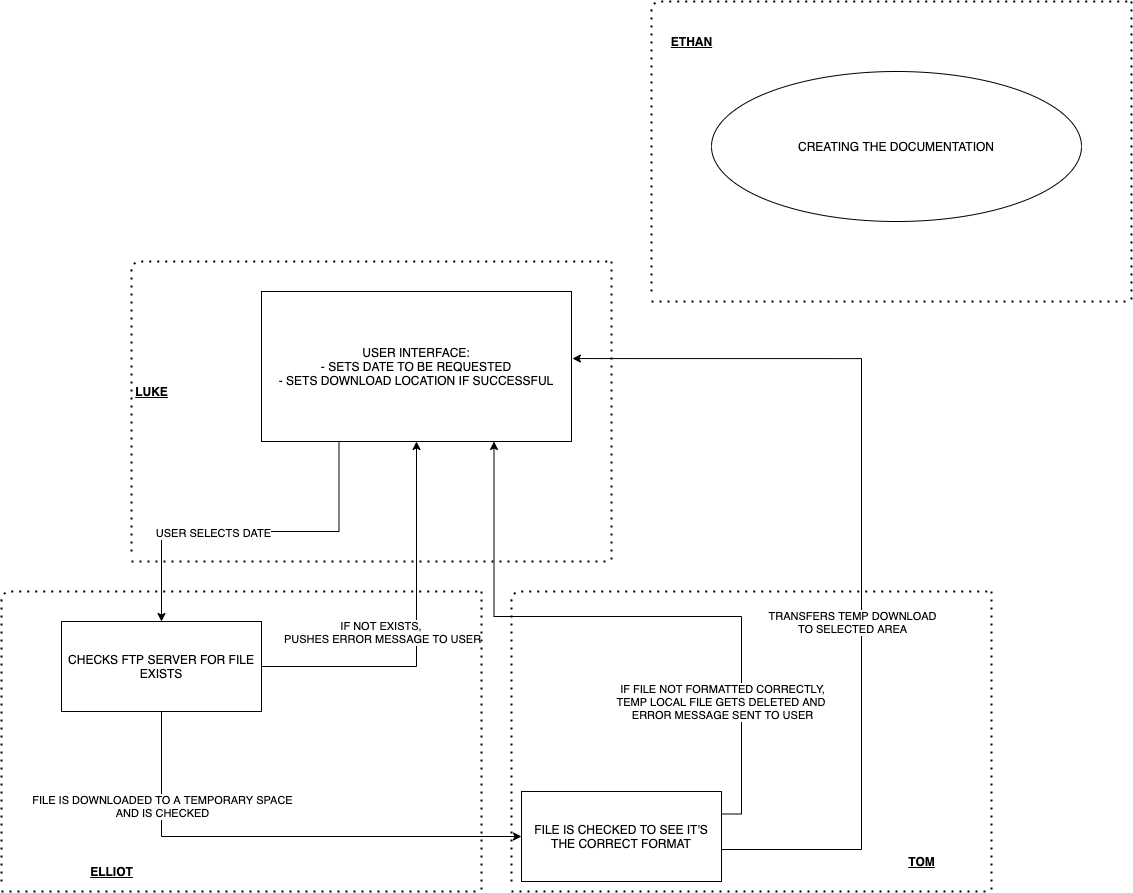

The diagram above was exported from draw.io. Its source (the exported page's mxGraphModel, read from the mxfile embedded in the PNG):
<mxGraphModel dx="1298" dy="834" grid="1" gridSize="10" guides="1" tooltips="1" connect="1" arrows="1" fold="1" page="1" pageScale="1" pageWidth="827" pageHeight="1169" math="0" shadow="0">
  <root>
    <mxCell id="0" />
    <mxCell id="1" parent="0" />
    <mxCell id="YiZ_oXDVCpJGAsoR6cGH-4" style="edgeStyle=orthogonalEdgeStyle;rounded=0;orthogonalLoop=1;jettySize=auto;html=1;exitX=0.25;exitY=1;exitDx=0;exitDy=0;entryX=0.5;entryY=0;entryDx=0;entryDy=0;" edge="1" parent="1" source="YiZ_oXDVCpJGAsoR6cGH-1" target="YiZ_oXDVCpJGAsoR6cGH-3">
      <mxGeometry relative="1" as="geometry" />
    </mxCell>
    <mxCell id="YiZ_oXDVCpJGAsoR6cGH-5" value="USER SELECTS DATE" style="edgeLabel;html=1;align=center;verticalAlign=middle;resizable=0;points=[];" vertex="1" connectable="0" parent="YiZ_oXDVCpJGAsoR6cGH-4">
      <mxGeometry x="0.2101" y="1" relative="1" as="geometry">
        <mxPoint as="offset" />
      </mxGeometry>
    </mxCell>
    <mxCell id="YiZ_oXDVCpJGAsoR6cGH-1" value="USER INTERFACE:&lt;br&gt;- SETS DATE TO BE REQUESTED&lt;br&gt;- SETS DOWNLOAD LOCATION IF SUCCESSFUL" style="rounded=0;whiteSpace=wrap;html=1;" vertex="1" parent="1">
      <mxGeometry x="280" y="300" width="310" height="150" as="geometry" />
    </mxCell>
    <mxCell id="YiZ_oXDVCpJGAsoR6cGH-7" style="edgeStyle=orthogonalEdgeStyle;rounded=0;orthogonalLoop=1;jettySize=auto;html=1;exitX=1;exitY=0.5;exitDx=0;exitDy=0;entryX=0.5;entryY=1;entryDx=0;entryDy=0;" edge="1" parent="1" source="YiZ_oXDVCpJGAsoR6cGH-3" target="YiZ_oXDVCpJGAsoR6cGH-1">
      <mxGeometry relative="1" as="geometry" />
    </mxCell>
    <mxCell id="YiZ_oXDVCpJGAsoR6cGH-8" value="IF NOT EXISTS, &lt;br&gt;PUSHES ERROR MESSAGE TO USER" style="edgeLabel;html=1;align=center;verticalAlign=middle;resizable=0;points=[];" vertex="1" connectable="0" parent="YiZ_oXDVCpJGAsoR6cGH-7">
      <mxGeometry x="0.1211" relative="1" as="geometry">
        <mxPoint x="-35" y="23" as="offset" />
      </mxGeometry>
    </mxCell>
    <mxCell id="YiZ_oXDVCpJGAsoR6cGH-10" style="edgeStyle=orthogonalEdgeStyle;rounded=0;orthogonalLoop=1;jettySize=auto;html=1;exitX=0.5;exitY=1;exitDx=0;exitDy=0;entryX=0;entryY=0.5;entryDx=0;entryDy=0;" edge="1" parent="1" source="YiZ_oXDVCpJGAsoR6cGH-3" target="YiZ_oXDVCpJGAsoR6cGH-9">
      <mxGeometry relative="1" as="geometry" />
    </mxCell>
    <mxCell id="YiZ_oXDVCpJGAsoR6cGH-11" value="FILE IS DOWNLOADED TO A TEMPORARY SPACE&lt;br&gt;AND IS CHECKED" style="edgeLabel;html=1;align=center;verticalAlign=middle;resizable=0;points=[];" vertex="1" connectable="0" parent="YiZ_oXDVCpJGAsoR6cGH-10">
      <mxGeometry x="-0.6108" relative="1" as="geometry">
        <mxPoint as="offset" />
      </mxGeometry>
    </mxCell>
    <mxCell id="YiZ_oXDVCpJGAsoR6cGH-3" value="CHECKS FTP SERVER FOR FILE EXISTS" style="rounded=0;whiteSpace=wrap;html=1;" vertex="1" parent="1">
      <mxGeometry x="80" y="630" width="200" height="90" as="geometry" />
    </mxCell>
    <mxCell id="YiZ_oXDVCpJGAsoR6cGH-12" style="edgeStyle=orthogonalEdgeStyle;rounded=0;orthogonalLoop=1;jettySize=auto;html=1;exitX=1;exitY=0.25;exitDx=0;exitDy=0;entryX=0.75;entryY=1;entryDx=0;entryDy=0;" edge="1" parent="1" source="YiZ_oXDVCpJGAsoR6cGH-9" target="YiZ_oXDVCpJGAsoR6cGH-1">
      <mxGeometry relative="1" as="geometry" />
    </mxCell>
    <mxCell id="YiZ_oXDVCpJGAsoR6cGH-13" value="IF FILE NOT FORMATTED CORRECTLY,&lt;br&gt;TEMP LOCAL FILE GETS DELETED AND&amp;nbsp;&lt;br&gt;ERROR MESSAGE SENT TO USER" style="edgeLabel;html=1;align=center;verticalAlign=middle;resizable=0;points=[];" vertex="1" connectable="0" parent="YiZ_oXDVCpJGAsoR6cGH-12">
      <mxGeometry x="-0.1906" relative="1" as="geometry">
        <mxPoint x="22" y="85" as="offset" />
      </mxGeometry>
    </mxCell>
    <mxCell id="YiZ_oXDVCpJGAsoR6cGH-14" style="edgeStyle=orthogonalEdgeStyle;rounded=0;orthogonalLoop=1;jettySize=auto;html=1;exitX=1;exitY=0.75;exitDx=0;exitDy=0;entryX=1.003;entryY=0.447;entryDx=0;entryDy=0;entryPerimeter=0;" edge="1" parent="1" source="YiZ_oXDVCpJGAsoR6cGH-9" target="YiZ_oXDVCpJGAsoR6cGH-1">
      <mxGeometry relative="1" as="geometry">
        <Array as="points">
          <mxPoint x="740" y="858" />
          <mxPoint x="880" y="858" />
          <mxPoint x="880" y="367" />
        </Array>
      </mxGeometry>
    </mxCell>
    <mxCell id="YiZ_oXDVCpJGAsoR6cGH-15" value="TRANSFERS TEMP DOWNLOAD&lt;br&gt;TO SELECTED AREA" style="edgeLabel;html=1;align=center;verticalAlign=middle;resizable=0;points=[];" vertex="1" connectable="0" parent="YiZ_oXDVCpJGAsoR6cGH-14">
      <mxGeometry x="0.1096" y="1" relative="1" as="geometry">
        <mxPoint x="-9" y="139" as="offset" />
      </mxGeometry>
    </mxCell>
    <mxCell id="YiZ_oXDVCpJGAsoR6cGH-9" value="FILE IS CHECKED TO SEE IT'S THE CORRECT FORMAT" style="rounded=0;whiteSpace=wrap;html=1;" vertex="1" parent="1">
      <mxGeometry x="540" y="800" width="200" height="90" as="geometry" />
    </mxCell>
    <mxCell id="YiZ_oXDVCpJGAsoR6cGH-16" value="" style="endArrow=none;dashed=1;html=1;dashPattern=1 3;strokeWidth=2;" edge="1" parent="1">
      <mxGeometry width="50" height="50" relative="1" as="geometry">
        <mxPoint x="20" y="890" as="sourcePoint" />
        <mxPoint x="500" y="600" as="targetPoint" />
        <Array as="points">
          <mxPoint x="20" y="600" />
        </Array>
      </mxGeometry>
    </mxCell>
    <mxCell id="YiZ_oXDVCpJGAsoR6cGH-17" value="" style="endArrow=none;dashed=1;html=1;dashPattern=1 3;strokeWidth=2;" edge="1" parent="1">
      <mxGeometry width="50" height="50" relative="1" as="geometry">
        <mxPoint x="500" y="600" as="sourcePoint" />
        <mxPoint x="500" y="900" as="targetPoint" />
      </mxGeometry>
    </mxCell>
    <mxCell id="YiZ_oXDVCpJGAsoR6cGH-18" value="" style="endArrow=none;dashed=1;html=1;dashPattern=1 3;strokeWidth=2;" edge="1" parent="1">
      <mxGeometry width="50" height="50" relative="1" as="geometry">
        <mxPoint x="20" y="900" as="sourcePoint" />
        <mxPoint x="500" y="900" as="targetPoint" />
      </mxGeometry>
    </mxCell>
    <mxCell id="YiZ_oXDVCpJGAsoR6cGH-19" value="" style="endArrow=none;dashed=1;html=1;dashPattern=1 3;strokeWidth=2;" edge="1" parent="1">
      <mxGeometry width="50" height="50" relative="1" as="geometry">
        <mxPoint x="150" y="560" as="sourcePoint" />
        <mxPoint x="630" y="270" as="targetPoint" />
        <Array as="points">
          <mxPoint x="150" y="270" />
        </Array>
      </mxGeometry>
    </mxCell>
    <mxCell id="YiZ_oXDVCpJGAsoR6cGH-20" value="" style="endArrow=none;dashed=1;html=1;dashPattern=1 3;strokeWidth=2;" edge="1" parent="1">
      <mxGeometry width="50" height="50" relative="1" as="geometry">
        <mxPoint x="630" y="270" as="sourcePoint" />
        <mxPoint x="630" y="570" as="targetPoint" />
      </mxGeometry>
    </mxCell>
    <mxCell id="YiZ_oXDVCpJGAsoR6cGH-21" value="" style="endArrow=none;dashed=1;html=1;dashPattern=1 3;strokeWidth=2;" edge="1" parent="1">
      <mxGeometry width="50" height="50" relative="1" as="geometry">
        <mxPoint x="150" y="570" as="sourcePoint" />
        <mxPoint x="630" y="570" as="targetPoint" />
      </mxGeometry>
    </mxCell>
    <mxCell id="YiZ_oXDVCpJGAsoR6cGH-22" value="" style="endArrow=none;dashed=1;html=1;dashPattern=1 3;strokeWidth=2;" edge="1" parent="1">
      <mxGeometry width="50" height="50" relative="1" as="geometry">
        <mxPoint x="530" y="890" as="sourcePoint" />
        <mxPoint x="1010" y="600" as="targetPoint" />
        <Array as="points">
          <mxPoint x="530" y="600" />
        </Array>
      </mxGeometry>
    </mxCell>
    <mxCell id="YiZ_oXDVCpJGAsoR6cGH-23" value="" style="endArrow=none;dashed=1;html=1;dashPattern=1 3;strokeWidth=2;" edge="1" parent="1">
      <mxGeometry width="50" height="50" relative="1" as="geometry">
        <mxPoint x="1010" y="600" as="sourcePoint" />
        <mxPoint x="1010" y="900" as="targetPoint" />
      </mxGeometry>
    </mxCell>
    <mxCell id="YiZ_oXDVCpJGAsoR6cGH-24" value="" style="endArrow=none;dashed=1;html=1;dashPattern=1 3;strokeWidth=2;" edge="1" parent="1">
      <mxGeometry width="50" height="50" relative="1" as="geometry">
        <mxPoint x="530" y="900" as="sourcePoint" />
        <mxPoint x="1010" y="900" as="targetPoint" />
      </mxGeometry>
    </mxCell>
    <mxCell id="YiZ_oXDVCpJGAsoR6cGH-25" value="&lt;b&gt;ELLIOT&lt;/b&gt;" style="text;html=1;align=center;verticalAlign=middle;resizable=0;points=[];autosize=1;strokeColor=none;fontStyle=4" vertex="1" parent="1">
      <mxGeometry x="100" y="870" width="60" height="20" as="geometry" />
    </mxCell>
    <mxCell id="YiZ_oXDVCpJGAsoR6cGH-26" value="&lt;b&gt;&lt;u&gt;TOM&lt;/u&gt;&lt;/b&gt;" style="text;html=1;align=center;verticalAlign=middle;resizable=0;points=[];autosize=1;strokeColor=none;" vertex="1" parent="1">
      <mxGeometry x="920" y="860" width="40" height="20" as="geometry" />
    </mxCell>
    <mxCell id="YiZ_oXDVCpJGAsoR6cGH-27" value="&lt;b&gt;&lt;u&gt;LUKE&lt;/u&gt;&lt;/b&gt;" style="text;html=1;align=center;verticalAlign=middle;resizable=0;points=[];autosize=1;strokeColor=none;" vertex="1" parent="1">
      <mxGeometry x="145" y="390" width="50" height="20" as="geometry" />
    </mxCell>
    <mxCell id="YiZ_oXDVCpJGAsoR6cGH-28" value="" style="endArrow=none;dashed=1;html=1;dashPattern=1 3;strokeWidth=2;" edge="1" parent="1">
      <mxGeometry width="50" height="50" relative="1" as="geometry">
        <mxPoint x="670" y="300" as="sourcePoint" />
        <mxPoint x="1150" y="10" as="targetPoint" />
        <Array as="points">
          <mxPoint x="670" y="10" />
        </Array>
      </mxGeometry>
    </mxCell>
    <mxCell id="YiZ_oXDVCpJGAsoR6cGH-29" value="" style="endArrow=none;dashed=1;html=1;dashPattern=1 3;strokeWidth=2;" edge="1" parent="1">
      <mxGeometry width="50" height="50" relative="1" as="geometry">
        <mxPoint x="1150" y="10" as="sourcePoint" />
        <mxPoint x="1150" y="310" as="targetPoint" />
      </mxGeometry>
    </mxCell>
    <mxCell id="YiZ_oXDVCpJGAsoR6cGH-30" value="" style="endArrow=none;dashed=1;html=1;dashPattern=1 3;strokeWidth=2;" edge="1" parent="1">
      <mxGeometry width="50" height="50" relative="1" as="geometry">
        <mxPoint x="670" y="310" as="sourcePoint" />
        <mxPoint x="1150" y="310" as="targetPoint" />
      </mxGeometry>
    </mxCell>
    <mxCell id="YiZ_oXDVCpJGAsoR6cGH-31" value="&lt;b&gt;&lt;u&gt;ETHAN&lt;/u&gt;&lt;/b&gt;" style="text;html=1;align=center;verticalAlign=middle;resizable=0;points=[];autosize=1;strokeColor=none;" vertex="1" parent="1">
      <mxGeometry x="680" y="40" width="60" height="20" as="geometry" />
    </mxCell>
    <mxCell id="YiZ_oXDVCpJGAsoR6cGH-32" value="CREATING THE DOCUMENTATION" style="ellipse;whiteSpace=wrap;html=1;verticalAlign=middle;" vertex="1" parent="1">
      <mxGeometry x="730" y="80" width="370" height="150" as="geometry" />
    </mxCell>
  </root>
</mxGraphModel>